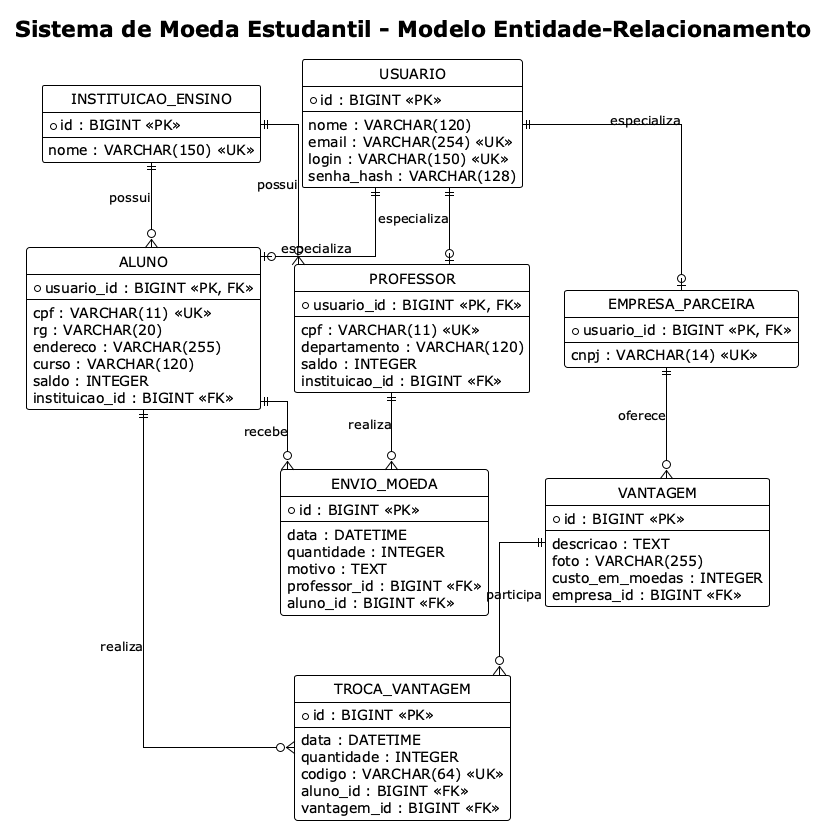

The diagram above was rendered by PlantUML. Its source (embedded in the PNG):
@startuml modelo-er
!theme plain
hide circle
skinparam linetype ortho
skinparam shadowing false

title Sistema de Moeda Estudantil - Modelo Entidade-Relacionamento

entity USUARIO {
  * id : BIGINT <<PK>>
  --
  nome : VARCHAR(120)
  email : VARCHAR(254) <<UK>>
  login : VARCHAR(150) <<UK>>
  senha_hash : VARCHAR(128)
}

entity ALUNO {
  * usuario_id : BIGINT <<PK, FK>>
  --
  cpf : VARCHAR(11) <<UK>>
  rg : VARCHAR(20)
  endereco : VARCHAR(255)
  curso : VARCHAR(120)
  saldo : INTEGER
  instituicao_id : BIGINT <<FK>>
}

entity PROFESSOR {
  * usuario_id : BIGINT <<PK, FK>>
  --
  cpf : VARCHAR(11) <<UK>>
  departamento : VARCHAR(120)
  saldo : INTEGER
  instituicao_id : BIGINT <<FK>>
}

entity EMPRESA_PARCEIRA {
  * usuario_id : BIGINT <<PK, FK>>
  --
  cnpj : VARCHAR(14) <<UK>>
}

entity INSTITUICAO_ENSINO {
  * id : BIGINT <<PK>>
  --
  nome : VARCHAR(150) <<UK>>
}

entity VANTAGEM {
  * id : BIGINT <<PK>>
  --
  descricao : TEXT
  foto : VARCHAR(255)
  custo_em_moedas : INTEGER
  empresa_id : BIGINT <<FK>>
}

entity ENVIO_MOEDA {
  * id : BIGINT <<PK>>
  --
  data : DATETIME
  quantidade : INTEGER
  motivo : TEXT
  professor_id : BIGINT <<FK>>
  aluno_id : BIGINT <<FK>>
}

entity TROCA_VANTAGEM {
  * id : BIGINT <<PK>>
  --
  data : DATETIME
  quantidade : INTEGER
  codigo : VARCHAR(64) <<UK>>
  aluno_id : BIGINT <<FK>>
  vantagem_id : BIGINT <<FK>>
}

USUARIO ||--o| ALUNO : especializa
USUARIO ||--o| PROFESSOR : especializa
USUARIO ||--o| EMPRESA_PARCEIRA : especializa

INSTITUICAO_ENSINO ||--o{ ALUNO : possui
INSTITUICAO_ENSINO ||--o{ PROFESSOR : possui
EMPRESA_PARCEIRA ||--o{ VANTAGEM : oferece
PROFESSOR ||--o{ ENVIO_MOEDA : realiza
ALUNO ||--o{ ENVIO_MOEDA : recebe
ALUNO ||--o{ TROCA_VANTAGEM : realiza
VANTAGEM ||--o{ TROCA_VANTAGEM : participa

@enduml